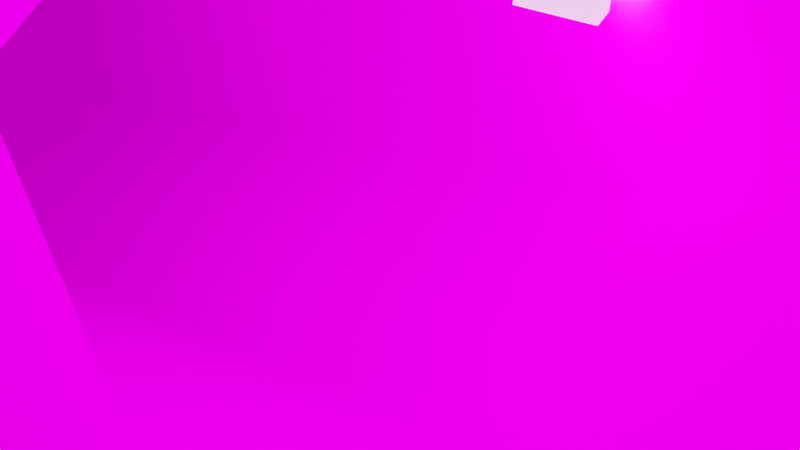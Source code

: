 # Source: asteroid_cave.blend  (saved by Blender 2.91.10; exported with 4.5.12 LTS)
import bpy
from mathutils import Matrix  # noqa: F401  (used for matrix-valued properties, if any)

bpy.ops.wm.read_factory_settings(use_empty=True)
scene = bpy.context.scene
scene.name = 'Scene'

# ---- collections
col_collection = bpy.data.collections.new('Collection'); scene.collection.children.link(col_collection)

# ---- images (referenced by path relative to the original .blend; pixels are not part of the script)
import os
ASSET_DIR = os.environ.get("B2B_ASSET_DIR", "")  # directory of the original .blend (textures are referenced by path, not embedded)
HERE = os.path.dirname(os.path.abspath(__file__))  # packed textures are extracted next to this script under _unpacked/

def load_image(name, relpath, width, height, colorspace="sRGB"):
    """Load a texture the original file referenced (path relative to the .blend, or extracted next to this script)."""
    p = next((c for c in (os.path.join(HERE, relpath), os.path.join(ASSET_DIR, relpath)) if relpath and os.path.exists(c)), "")
    if p:
        img = bpy.data.images.load(p, check_existing=True)
        img.name = name
    else:  # same state as the original file: an image datablock whose file is absent (Cycles renders it pink)
        img = bpy.data.images.new(name, width, height)
        img.source = "FILE"
        img.filepath = "//" + (relpath or name)
    img.colorspace_settings.name = colorspace
    return img
img_untitled_001 = load_image('Untitled.001', '', 128, 128, 'sRGB')
img_untitled = load_image('Untitled', 'rock.png', 1024, 1024, 'sRGB')
img_rock2_png = load_image('rock2.png', 'rock2.png', 1024, 1024, 'sRGB')
img_lights = load_image('lights', '', 128, 128, 'sRGB')

# ---- materials (node trees are filled in below, after node groups)
mat_material_001 = bpy.data.materials.new('Material.001')
mat_material_001.use_backface_culling = True
mat_material_001.use_transparent_shadow = False
mat_material_002 = bpy.data.materials.new('Material.002')
mat_material_002.use_backface_culling = True
mat_material_002.use_transparent_shadow = False
mat_material_003 = bpy.data.materials.new('Material.003')
mat_material_003.use_transparent_shadow = False

# ---- material node trees
mat_material_001.use_nodes = True; mat_material_001.node_tree.nodes.clear()
_N = mat_material_001.node_tree.nodes; _L = mat_material_001.node_tree.links
n0 = _N.new('ShaderNodeBsdfPrincipled'); n0.name = 'Principled BSDF'; n0.location = (10, 300)
n0.distribution = 'GGX'
n0.subsurface_method = 'BURLEY'
n0.inputs[3].default_value = 1.45
n0.inputs[13].default_value = 0.0
n0.inputs[27].default_value = (0.0, 0.0, 0.0, 1.0)
n0.inputs[28].default_value = 1.0
n1 = _N.new('ShaderNodeOutputMaterial'); n1.name = 'Material Output'; n1.location = (300, 300)
n2 = _N.new('ShaderNodeTexImage'); n2.name = 'Image Texture.001'; n2.location = (-568, 124)
n2.image = img_untitled_001
n2.interpolation = 'Closest'
n3 = _N.new('ShaderNodeTexImage'); n3.name = 'Image Texture'; n3.location = (-656, 435)
n3.image = img_untitled
n3.interpolation = 'Closest'
n4 = _N.new('ShaderNodeMix'); n4.name = 'Mix'; n4.location = (-221, 366)
n4.data_type = 'RGBA'
n4.blend_type = 'MULTIPLY'
n5 = _N.new('ShaderNodeTexImage'); n5.name = 'Image Texture.002'; n5.location = (-255, 69)
n5.image = img_untitled
n5.interpolation = 'Closest'
_L.new(n0.outputs[0], n1.inputs[0])
_L.new(n2.outputs[0], n4.inputs[7])
_L.new(n2.outputs[0], n4.inputs[0])
_L.new(n3.outputs[0], n4.inputs[6])
_L.new(n5.outputs[0], n0.inputs[0])
n1.is_active_output = True
mat_material_002.use_nodes = True; mat_material_002.node_tree.nodes.clear()
_N = mat_material_002.node_tree.nodes; _L = mat_material_002.node_tree.links
n0 = _N.new('ShaderNodeBsdfPrincipled'); n0.name = 'Principled BSDF'; n0.location = (10, 300)
n0.distribution = 'GGX'
n0.subsurface_method = 'BURLEY'
n0.inputs[3].default_value = 1.45
n0.inputs[13].default_value = 0.0
n0.inputs[27].default_value = (0.0, 0.0, 0.0, 1.0)
n0.inputs[28].default_value = 1.0
n1 = _N.new('ShaderNodeOutputMaterial'); n1.name = 'Material Output'; n1.location = (300, 300)
n2 = _N.new('ShaderNodeTexImage'); n2.name = 'Image Texture.001'; n2.location = (-568, 124)
n2.image = img_untitled_001
n2.interpolation = 'Closest'
n3 = _N.new('ShaderNodeTexImage'); n3.name = 'Image Texture'; n3.location = (-656, 435)
n3.image = img_untitled
n3.interpolation = 'Closest'
n4 = _N.new('ShaderNodeMix'); n4.name = 'Mix'; n4.location = (-221, 366)
n4.data_type = 'RGBA'
n4.blend_type = 'MULTIPLY'
n5 = _N.new('ShaderNodeTexImage'); n5.name = 'Image Texture.002'; n5.location = (-255, 69)
n5.image = img_rock2_png
n5.interpolation = 'Closest'
_L.new(n0.outputs[0], n1.inputs[0])
_L.new(n2.outputs[0], n4.inputs[7])
_L.new(n2.outputs[0], n4.inputs[0])
_L.new(n3.outputs[0], n4.inputs[6])
_L.new(n5.outputs[0], n0.inputs[0])
n1.is_active_output = True
mat_material_003.use_nodes = True; mat_material_003.node_tree.nodes.clear()
_N = mat_material_003.node_tree.nodes; _L = mat_material_003.node_tree.links
n0 = _N.new('ShaderNodeBsdfPrincipled'); n0.name = 'Principled BSDF'; n0.location = (10, 300)
n0.distribution = 'GGX'
n0.subsurface_method = 'BURLEY'
n0.inputs[3].default_value = 1.45
n0.inputs[13].default_value = 0.0
n0.inputs[28].default_value = 1.0
n1 = _N.new('ShaderNodeOutputMaterial'); n1.name = 'Material Output'; n1.location = (300, 300)
n2 = _N.new('ShaderNodeTexImage'); n2.name = 'Image Texture'; n2.location = (-280, 280)
n2.image = img_lights
_L.new(n0.outputs[0], n1.inputs[0])
_L.new(n2.outputs[0], n0.inputs[0])
n1.is_active_output = True

# ---- world
world_world = bpy.data.worlds.new('World'); scene.world = world_world
world_world.use_nodes = True; world_world.node_tree.nodes.clear()
_N = world_world.node_tree.nodes; _L = world_world.node_tree.links
n0 = _N.new('ShaderNodeOutputWorld'); n0.name = 'World Output'; n0.location = (300, 300)
n1 = _N.new('ShaderNodeBackground'); n1.name = 'Background'; n1.location = (10, 300)
n1.inputs[0].default_value = (0.05088, 0.05088, 0.05088, 1.0)
_L.new(n1.outputs[0], n0.inputs[0])
n0.is_active_output = True
world_world.color = (0.05088, 0.05088, 0.05088)
world_world.use_sun_shadow = False
world_world.sun_shadow_jitter_overblur = 0.0
world_world.light_settings.distance = 3.5

# ---- cameras
cam_camera = bpy.data.cameras.new('Camera')
cam_camera.clip_end = 100.0
cam_camera.ortho_scale = 7.314

# ---- lights
light_light = bpy.data.lights.new('Light', 'POINT')
light_light.transmission_factor = 0.0
light_light.use_shadow = False
light_light.energy = 1000.0
light_light.shadow_maximum_resolution = 0.006
light_light.use_absolute_resolution = True
light_light_008 = bpy.data.lights.new('Light.008', 'POINT')
light_light_008.transmission_factor = 0.0
light_light_008.use_shadow = False
light_light_008.energy = 1000.0
light_light_008.shadow_maximum_resolution = 0.006
light_light_008.use_absolute_resolution = True
light_light_009 = bpy.data.lights.new('Light.009', 'POINT')
light_light_009.transmission_factor = 0.0
light_light_009.use_shadow = False
light_light_009.energy = 1000.0
light_light_009.shadow_maximum_resolution = 0.006
light_light_009.use_absolute_resolution = True
light_light_011 = bpy.data.lights.new('Light.011', 'POINT')
light_light_011.transmission_factor = 0.0
light_light_011.use_shadow = False
light_light_011.energy = 1000.0
light_light_011.shadow_maximum_resolution = 0.006
light_light_011.use_absolute_resolution = True
light_light_012 = bpy.data.lights.new('Light.012', 'POINT')
light_light_012.transmission_factor = 0.0
light_light_012.use_shadow = False
light_light_012.energy = 1000.0
light_light_012.shadow_maximum_resolution = 0.006
light_light_012.use_absolute_resolution = True
light_light_013 = bpy.data.lights.new('Light.013', 'POINT')
light_light_013.transmission_factor = 0.0
light_light_013.use_shadow = False
light_light_013.energy = 1000.0
light_light_013.shadow_maximum_resolution = 0.006
light_light_013.use_absolute_resolution = True
light_light_014 = bpy.data.lights.new('Light.014', 'POINT')
light_light_014.transmission_factor = 0.0
light_light_014.use_shadow = False
light_light_014.energy = 1000.0
light_light_014.shadow_maximum_resolution = 0.006
light_light_014.use_absolute_resolution = True
light_light_015 = bpy.data.lights.new('Light.015', 'POINT')
light_light_015.transmission_factor = 0.0
light_light_015.use_shadow = False
light_light_015.energy = 1000.0
light_light_015.shadow_maximum_resolution = 0.006
light_light_015.use_absolute_resolution = True
light_light_016 = bpy.data.lights.new('Light.016', 'POINT')
light_light_016.transmission_factor = 0.0
light_light_016.use_shadow = False
light_light_016.energy = 1000.0
light_light_016.shadow_maximum_resolution = 0.006
light_light_016.use_absolute_resolution = True

# ---- meshes
me_circle = bpy.data.meshes.new('Circle')
me_circle.from_pydata([(-0.866, 1.0, 0.0), (-1.732, 0.4423, 0.0), (-1.732, -0.4423, 0.0), (-0.866, -1.0, 0.0), (0.0, -0.5, 0.0), (0.0, 0.5, 0.0), (-0.866, 0.9355, 2.124), (-1.732, 0.4579, 2.272), (-1.732, -0.4971, 2.568), (-0.866, -0.9747, 2.717), (-1.192e-07, -0.4971, 2.568), (-1.192e-07, 0.4579, 2.272), (-0.866, 1.393, 3.266), (-1.732, 0.9708, 3.534), (-1.732, 0.1266, 4.07), (-0.866, -0.2955, 4.338), (-1.788e-07, 0.1266, 4.07), (-1.788e-07, 0.9708, 3.534), (-0.866, 2.234, 3.837), (-1.732, 1.876, 4.187), (-1.732, 1.161, 4.886), (-0.866, 0.804, 5.236), (-2.384e-07, 1.161, 4.886), (-2.384e-07, 1.876, 4.187), (-0.866, 4.152, 5.643), (-1.732, 3.795, 5.993), (-1.732, 3.08, 6.692), (-0.866, 2.723, 7.042), (-3.174e-07, 3.08, 6.692), (-3.174e-07, 3.795, 5.993), (-1.422, 5.629, 7.12), (-2.288, 5.272, 7.47), (-2.288, 4.557, 8.169), (-1.422, 4.2, 8.519), (-0.5559, 4.557, 8.169), (-0.5559, 5.272, 7.47), (-2.339, 7.186, 8.676), (-3.205, 6.828, 9.026), (-3.205, 6.113, 9.725), (-2.339, 5.756, 10.08), (-1.473, 6.113, 9.725), (-1.473, 6.828, 9.026), (-2.59, 8.323, 9.814), (-3.456, 7.966, 10.16), (-3.456, 7.251, 10.86), (-2.59, 6.893, 11.21), (-1.724, 7.251, 10.86), (-1.724, 7.966, 10.16), (-3.083, 10.91, 11.82), (-3.949, 9.987, 12.17), (-3.949, 8.134, 12.87), (-3.083, 7.208, 13.22), (-2.217, 8.134, 12.87), (-2.217, 9.987, 12.17), (-3.083, 15.82, 13.44), (-4.677, 13.09, 14.47), (-4.677, 7.627, 16.53), (-3.083, 4.895, 17.56), (-1.488, 7.627, 16.53), (-1.488, 13.09, 14.47), (-3.083, 18.53, 19.07), (-4.626, 15.89, 20.07), (-4.626, 10.6, 22.06), (-3.083, 7.959, 23.06), (-1.54, 10.6, 22.06), (-1.54, 15.89, 20.07), (-1.54, 16.58, 21.11), (-1.54, 12.68, 25.2), (-3.083, 10.73, 27.24), (-4.626, 12.68, 25.2), (-4.626, 16.58, 21.11), (-3.083, 18.53, 19.07), (-1.54, 18.71, 21.89), (-1.54, 19.06, 27.53), (-3.083, 19.23, 30.35), (-4.626, 19.06, 27.53), (-4.626, 18.71, 21.89), (-3.083, 18.53, 19.07), (-1.54, 32.5, 21.34), (-1.54, 32.85, 26.98), (-3.083, 33.02, 29.8), (-4.626, 32.85, 26.98), (-4.626, 32.5, 21.34), (-3.083, 32.32, 18.52), (-4.626, 20.57, 23.65), (-4.626, 21.17, 24.01), (-4.626, 21.23, 24.78), (-4.626, 20.67, 25.14), (-4.626, 20.18, 25.18), (-4.626, 19.86, 24.52), (-4.626, 20.01, 23.82), (-4.93, 20.57, 23.65), (-4.93, 21.17, 24.01), (-4.93, 21.23, 24.78), (-4.93, 20.67, 25.14), (-4.93, 20.18, 25.18), (-4.93, 19.86, 24.52), (-4.93, 20.01, 23.82)], [], [(5, 4, 10, 11), (3, 2, 8, 9), (1, 0, 6, 7), (0, 5, 11, 6), (4, 3, 9, 10), (2, 1, 7, 8), (6, 11, 17, 12), (10, 9, 15, 16), (8, 7, 13, 14), (11, 10, 16, 17), (9, 8, 14, 15), (7, 6, 12, 13), (17, 16, 22, 23), (15, 14, 20, 21), (13, 12, 18, 19), (12, 17, 23, 18), (16, 15, 21, 22), (14, 13, 19, 20), (18, 23, 29, 24), (22, 21, 27, 28), (20, 19, 25, 26), (23, 22, 28, 29), (21, 20, 26, 27), (19, 18, 24, 25), (1, 2, 3, 0), (4, 5, 0, 3), (29, 28, 34, 35), (27, 26, 32, 33), (25, 24, 30, 31), (24, 29, 35, 30), (28, 27, 33, 34), (26, 25, 31, 32), (35, 34, 40, 41), (33, 32, 38, 39), (31, 30, 36, 37), (30, 35, 41, 36), (34, 33, 39, 40), (32, 31, 37, 38), (36, 41, 47, 42), (40, 39, 45, 46), (38, 37, 43, 44), (41, 40, 46, 47), (39, 38, 44, 45), (37, 36, 42, 43), (45, 44, 50, 51), (43, 42, 48, 49), (42, 47, 53, 48), (46, 45, 51, 52), (44, 43, 49, 50), (47, 46, 52, 53), (50, 49, 55, 56), (53, 52, 58, 59), (51, 50, 56, 57), (49, 48, 54, 55), (48, 53, 59, 54), (52, 51, 57, 58), (55, 54, 60, 61), (54, 59, 65, 60), (58, 57, 63, 64), (56, 55, 61, 62), (59, 58, 64, 65), (57, 56, 62, 63), (65, 64, 67, 66), (63, 62, 69, 68), (61, 60, 71, 70), (60, 65, 66, 71), (64, 63, 68, 67), (62, 61, 70, 69), (66, 67, 73, 72), (69, 70, 76, 75), (67, 68, 74, 73), (70, 71, 77, 76), (68, 69, 75, 74), (71, 66, 72, 77), (76, 77, 83, 82), (74, 75, 81, 80), (77, 72, 78, 83), (72, 73, 79, 78), (75, 76, 89, 88, 87, 86, 82, 81), (73, 74, 80, 79), (82, 86, 85, 84, 90, 89, 76), (89, 90, 97, 96), (87, 88, 95, 94), (85, 86, 93, 92), (90, 84, 91, 97), (88, 89, 96, 95), (86, 87, 94, 93), (84, 85, 92, 91)])
me_circle.polygons.foreach_set('use_smooth', [1, 1, 1, 1, 1, 1, 1, 1, 1, 1, 1, 1, 1, 1, 1, 1, 1, 1, 1, 1, 1, 1, 1, 1, 1, 1, 1, 1, 1, 1, 1, 1, 1, 1, 1, 1, 1, 1, 1, 1, 1, 1, 1, 1, 1, 1, 1, 1, 1, 1, 1, 1, 1, 1, 1, 1, 1, 1, 1, 1, 1, 1, 1, 1, 1, 1, 1, 1, 1, 1, 1, 1, 1, 1, 1, 1, 1, 1, 1, 1, 1, 0, 0, 0, 0, 0, 0, 0])
me_circle.polygons.foreach_set('material_index', [0, 0, 0, 0, 0, 0, 0, 0, 0, 0, 0, 0, 0, 0, 0, 0, 0, 0, 0, 0, 0, 0, 0, 0, 0, 0, 0, 0, 0, 0, 0, 0, 0, 0, 0, 0, 0, 0, 0, 0, 0, 0, 0, 0, 0, 0, 0, 0, 0, 0, 1, 1, 1, 1, 1, 1, 1, 1, 1, 1, 1, 1, 1, 1, 1, 1, 1, 1, 1, 1, 1, 1, 1, 1, 1, 1, 1, 1, 1, 1, 1, 1, 1, 1, 1, 1, 1, 1])
_uv = me_circle.uv_layers.new(name='UVMap')
_uv.uv.foreach_set('vector', [0.6649, -0.4368, 0.7395, -0.4941, 0.8867, -0.3024, 0.7984, -0.2697, 0.541, 1.5, 0.4504, 1.491, 0.4761, 1.269, 0.5596, 1.269, 0.3634, 1.482, 0.2767, 1.478, 0.2831, 1.271, 0.3856, 1.271, 0.2767, 1.478, 0.1902, 1.477, 0.1851, 1.273, 0.2831, 1.271, 0.63, 1.506, 0.541, 1.5, 0.5596, 1.269, 0.6446, 1.277, 0.4504, 1.491, 0.3634, 1.482, 0.3856, 1.271, 0.4761, 1.269, 0.2831, 1.271, 0.1851, 1.273, 0.1732, 1.147, 0.2774, 1.136, 0.6446, 1.277, 0.5596, 1.269, 0.5623, 1.132, 0.6511, 1.128, 0.4761, 1.269, 0.3856, 1.271, 0.3848, 1.131, 0.4801, 1.132, 0.7984, -0.2697, 0.8867, -0.3024, 0.9262, -0.1546, 0.8325, -0.1462, 0.5596, 1.269, 0.4761, 1.269, 0.4801, 1.132, 0.5623, 1.132, 0.3856, 1.271, 0.2831, 1.271, 0.2774, 1.136, 0.3848, 1.131, 0.8325, -0.1462, 0.9262, -0.1546, 0.8959, -0.03435, 0.8025, -0.04551, 0.5623, 1.132, 0.4801, 1.132, 0.4577, 1.015, 0.555, 1.008, 0.3848, 1.131, 0.2774, 1.136, 0.2662, 1.028, 0.3615, 1.021, 0.2774, 1.136, 0.1732, 1.147, 0.1726, 1.043, 0.2662, 1.028, 0.6511, 1.128, 0.5623, 1.132, 0.555, 1.008, 0.6507, 1.002, 0.4801, 1.132, 0.3848, 1.131, 0.3615, 1.021, 0.4577, 1.015, 0.2662, 1.028, 0.1726, 1.043, 0.1339, 0.7968, 0.229, 0.7751, 0.6507, 1.002, 0.555, 1.008, 0.5414, 0.7481, 0.6403, 0.7485, 0.4577, 1.015, 0.3615, 1.021, 0.3313, 0.7545, 0.4375, 0.7455, 0.8025, -0.04551, 0.8959, -0.03435, 0.8564, 0.2104, 0.7629, 0.1993, 0.555, 1.008, 0.4577, 1.015, 0.4375, 0.7455, 0.5414, 0.7481, 0.3615, 1.021, 0.2662, 1.028, 0.229, 0.7751, 0.3313, 0.7545, 1.008, -0.4941, 1.089, -0.4471, 1.089, -0.353, 0.9262, -0.4471, 1.008, -0.3059, 0.9262, -0.353, 0.9262, -0.4471, 1.089, -0.353, 0.7629, 0.1993, 0.8564, 0.2104, 0.8301, 0.4121, 0.7367, 0.4009, 0.5414, 0.7481, 0.4375, 0.7455, 0.414, 0.5181, 0.5122, 0.5337, 0.3313, 0.7545, 0.229, 0.7751, 0.2179, 0.5601, 0.3122, 0.5274, 0.229, 0.7751, 0.1339, 0.7968, 0.1257, 0.591, 0.2179, 0.5601, 0.6403, 0.7485, 0.5414, 0.7481, 0.5122, 0.5337, 0.608, 0.5456, 0.4375, 0.7455, 0.3313, 0.7545, 0.3122, 0.5274, 0.414, 0.5181, 0.7367, 0.4009, 0.8301, 0.4121, 0.8012, 0.6346, 0.7078, 0.6234, 0.5122, 0.5337, 0.414, 0.5181, 0.3859, 0.29, 0.4758, 0.3054, 0.3122, 0.5274, 0.2179, 0.5601, 0.2107, 0.33, 0.2961, 0.2979, 0.2179, 0.5601, 0.1257, 0.591, 0.122, 0.3639, 0.2107, 0.33, 0.608, 0.5456, 0.5122, 0.5337, 0.4758, 0.3054, 0.5704, 0.3236, 0.414, 0.5181, 0.3122, 0.5274, 0.2961, 0.2979, 0.3859, 0.29, 0.2107, 0.33, 0.122, 0.3639, 0.08762, 0.2122, 0.1783, 0.1775, 0.5704, 0.3236, 0.4758, 0.3054, 0.4841, 0.1331, 0.5831, 0.1672, 0.3859, 0.29, 0.2961, 0.2979, 0.2724, 0.149, 0.3723, 0.1284, 0.7078, 0.6234, 0.8012, 0.6346, 0.7814, 0.7865, 0.688, 0.7754, 0.4758, 0.3054, 0.3859, 0.29, 0.3723, 0.1284, 0.4841, 0.1331, 0.2961, 0.2979, 0.2107, 0.33, 0.1783, 0.1775, 0.2724, 0.149, 0.4841, 0.1331, 0.3723, 0.1284, 0.3826, -0.08906, 0.4909, -0.07288, 0.2724, 0.149, 0.1783, 0.1775, 0.1223, -0.1125, 0.2249, -0.1091, 0.1783, 0.1775, 0.08762, 0.2122, 0.02366, -0.06219, 0.1223, -0.1125, 0.5831, 0.1672, 0.4841, 0.1331, 0.4909, -0.07288, 0.6049, -0.05226, 0.3723, 0.1284, 0.2724, 0.149, 0.2249, -0.1091, 0.3826, -0.08906, 0.688, 0.7754, 0.7814, 0.7865, 0.8299, 0.9922, 0.6511, 1.045, 0.4944, 0.1019, 0.5806, 0.1346, 0.5532, 0.306, 0.3853, 0.2143, 0.9607, 0.6576, 0.8905, 0.6783, 0.7931, 0.5788, 1.0, 0.5178, 0.4397, 0.06802, 0.4944, 0.1019, 0.3853, 0.2143, 0.3075, 0.1783, 0.5806, 0.1346, 0.6387, 0.1637, 0.6381, 0.3631, 0.5532, 0.306, 0.6387, 0.1637, 0.6918, 0.1285, 0.7376, 0.3041, 0.6381, 0.3631, 0.431, 0.0, 0.4397, 0.06802, 0.3075, 0.1783, 0.2468, 0.06846, 0.5532, 0.306, 0.6381, 0.3631, 0.5913, 0.5916, 0.4634, 0.5124, 0.6381, 0.3631, 0.7376, 0.3041, 0.7486, 0.5805, 0.5913, 0.5916, 0.2468, 0.06846, 0.3075, 0.1783, 0.2088, 0.3242, 0.08473, 0.2875, 0.3853, 0.2143, 0.5532, 0.306, 0.4634, 0.5124, 0.2981, 0.3875, 1.0, 0.5178, 0.7931, 0.5788, 0.7574, 0.3495, 0.9576, 0.2904, 0.3075, 0.1783, 0.3853, 0.2143, 0.2981, 0.3875, 0.2088, 0.3242, 0.9576, 0.2904, 0.7574, 0.3495, 0.7486, 0.2107, 0.9547, 0.2442, 0.2088, 0.3242, 0.2981, 0.3875, 0.2436, 0.4978, 0.1561, 0.4628, 0.4634, 0.5124, 0.5913, 0.5916, 0.5911, 0.5944, 0.4413, 0.5572, 0.5913, 0.5916, 0.7486, 0.5805, 0.7451, 0.6303, 0.5911, 0.5944, 0.08473, 0.2875, 0.2088, 0.3242, 0.1561, 0.4628, 0.05009, 0.4431, 0.2981, 0.3875, 0.4634, 0.5124, 0.4413, 0.5572, 0.2436, 0.4978, 0.9547, 0.2442, 0.7486, 0.2107, 0.8846, 0.0, 1.0, 0.1739, 0.2436, 0.4978, 0.4413, 0.5572, 0.4417, 0.6464, 0.2254, 0.7357, 0.05009, 0.4431, 0.1561, 0.4628, 0.1055, 0.7646, 0.0, 0.6996, 0.4413, 0.5572, 0.5911, 0.5944, 0.5913, 0.5972, 0.4417, 0.6464, 0.1561, 0.4628, 0.2436, 0.4978, 0.2254, 0.7357, 0.1055, 0.7646, 0.5911, 0.5944, 0.7451, 0.6303, 0.6854, 0.7234, 0.5913, 0.5972, 0.4417, 0.6464, 0.5913, 0.5972, 0.5913, 0.5972, 0.4417, 0.6464, 0.1055, 0.7646, 0.2254, 0.7357, 0.2254, 0.7357, 0.1055, 0.7646, 0.5913, 0.5972, 0.6854, 0.7234, 0.6854, 0.7234, 0.5913, 0.5972, 1.0, 0.1739, 0.8846, 0.0, 0.8846, 0.0, 1.0, 0.1739, 0.2254, 0.7357, 0.4417, 0.6464, 0.3394, 0.6886, 0.3137, 0.6992, 0.3145, 0.6989, 0.3275, 0.6935, 0.4417, 0.6464, 0.2254, 0.7357, 0.0, 0.6996, 0.1055, 0.7646, 0.1055, 0.7646, 0.0, 0.6996, 0.4417, 0.6464, 0.3275, 0.6935, 0.357, 0.6813, 0.3717, 0.6753, 0.3659, 0.6777, 0.3394, 0.6886, 0.4417, 0.6464, 0.3394, 0.6886, 0.3659, 0.6777, 0.3659, 0.6777, 0.3394, 0.6886, 0.3145, 0.6989, 0.3137, 0.6992, 0.3137, 0.6992, 0.3145, 0.6989, 0.357, 0.6813, 0.3275, 0.6935, 0.3275, 0.6935, 0.357, 0.6813, 0.3659, 0.6777, 0.3717, 0.6753, 0.3717, 0.6753, 0.3659, 0.6777, 0.3137, 0.6992, 0.3394, 0.6886, 0.3394, 0.6886, 0.3137, 0.6992, 0.3275, 0.6935, 0.3145, 0.6989, 0.3145, 0.6989, 0.3275, 0.6935, 0.3717, 0.6753, 0.357, 0.6813, 0.357, 0.6813, 0.3717, 0.6753])
me_circle.materials.append(mat_material_001)
me_circle.materials.append(mat_material_002)
me_circle.use_remesh_fix_poles = True
me_circle.use_remesh_preserve_attributes = False
me_circle.use_mirror_vertex_groups = False
me_circle.update()
me_cylinder = bpy.data.meshes.new('Cylinder')
me_cylinder.from_pydata([(0.0, 1.0, -1.0), (0.0, 1.0, 1.0), (0.866, -0.5, -1.0), (0.866, -0.5, 1.0), (-0.866, -0.5, -1.0), (-0.866, -0.5, 1.0)], [], [(0, 1, 3, 2), (2, 3, 5, 4), (3, 1, 5), (4, 5, 1, 0), (0, 2, 4)])
_uv = me_cylinder.uv_layers.new(name='UVMap')
_uv.uv.foreach_set('vector', [1.0, 0.5, 1.0, 1.0, 0.6667, 1.0, 0.6667, 0.5, 0.6667, 0.5, 0.6667, 1.0, 0.3333, 1.0, 0.3333, 0.5, 0.4578, 0.13, 0.25, 0.49, 0.04215, 0.13, 0.3333, 0.5, 0.3333, 1.0, -5.96e-08, 1.0, -5.96e-08, 0.5, 0.75, 0.49, 0.9578, 0.13, 0.5422, 0.13])
me_cylinder.materials.append(mat_material_003)
me_cylinder.use_remesh_fix_poles = True
me_cylinder.use_remesh_preserve_attributes = False
me_cylinder.use_mirror_vertex_groups = False
me_cylinder.update()
me_cylinder_009 = bpy.data.meshes.new('Cylinder.009')
me_cylinder_009.from_pydata([(0.0, 1.0, -1.0), (0.0, 1.0, 1.0), (0.866, -0.5, -1.0), (0.866, -0.5, 1.0), (-0.866, -0.5, -1.0), (-0.866, -0.5, 1.0)], [], [(0, 1, 3, 2), (2, 3, 5, 4), (3, 1, 5), (4, 5, 1, 0), (0, 2, 4)])
_uv = me_cylinder_009.uv_layers.new(name='UVMap')
_uv.uv.foreach_set('vector', [1.0, 0.5, 1.0, 1.0, 0.6667, 1.0, 0.6667, 0.5, 0.6667, 0.5, 0.6667, 1.0, 0.3333, 1.0, 0.3333, 0.5, 0.4578, 0.13, 0.25, 0.49, 0.04215, 0.13, 0.3333, 0.5, 0.3333, 1.0, -5.96e-08, 1.0, -5.96e-08, 0.5, 0.75, 0.49, 0.9578, 0.13, 0.5422, 0.13])
me_cylinder_009.materials.append(mat_material_003)
me_cylinder_009.use_remesh_fix_poles = True
me_cylinder_009.use_remesh_preserve_attributes = False
me_cylinder_009.use_mirror_vertex_groups = False
me_cylinder_009.update()
me_cylinder_010 = bpy.data.meshes.new('Cylinder.010')
me_cylinder_010.from_pydata([(0.0, 1.0, -1.0), (0.0, 1.0, 1.0), (0.866, -0.5, -1.0), (0.866, -0.5, 1.0), (-0.866, -0.5, -1.0), (-0.866, -0.5, 1.0)], [], [(0, 1, 3, 2), (2, 3, 5, 4), (3, 1, 5), (4, 5, 1, 0), (0, 2, 4)])
_uv = me_cylinder_010.uv_layers.new(name='UVMap')
_uv.uv.foreach_set('vector', [1.0, 0.5, 1.0, 1.0, 0.6667, 1.0, 0.6667, 0.5, 0.6667, 0.5, 0.6667, 1.0, 0.3333, 1.0, 0.3333, 0.5, 0.4578, 0.13, 0.25, 0.49, 0.04215, 0.13, 0.3333, 0.5, 0.3333, 1.0, -5.96e-08, 1.0, -5.96e-08, 0.5, 0.75, 0.49, 0.9578, 0.13, 0.5422, 0.13])
me_cylinder_010.materials.append(mat_material_003)
me_cylinder_010.use_remesh_fix_poles = True
me_cylinder_010.use_remesh_preserve_attributes = False
me_cylinder_010.use_mirror_vertex_groups = False
me_cylinder_010.update()
me_cylinder_011 = bpy.data.meshes.new('Cylinder.011')
me_cylinder_011.from_pydata([(0.0, 1.0, -1.0), (0.0, 1.0, 1.0), (0.866, -0.5, -1.0), (0.866, -0.5, 1.0), (-0.866, -0.5, -1.0), (-0.866, -0.5, 1.0)], [], [(0, 1, 3, 2), (2, 3, 5, 4), (3, 1, 5), (4, 5, 1, 0), (0, 2, 4)])
_uv = me_cylinder_011.uv_layers.new(name='UVMap')
_uv.uv.foreach_set('vector', [1.0, 0.5, 1.0, 1.0, 0.6667, 1.0, 0.6667, 0.5, 0.6667, 0.5, 0.6667, 1.0, 0.3333, 1.0, 0.3333, 0.5, 0.4578, 0.13, 0.25, 0.49, 0.04215, 0.13, 0.3333, 0.5, 0.3333, 1.0, -5.96e-08, 1.0, -5.96e-08, 0.5, 0.75, 0.49, 0.9578, 0.13, 0.5422, 0.13])
me_cylinder_011.materials.append(mat_material_003)
me_cylinder_011.use_remesh_fix_poles = True
me_cylinder_011.use_remesh_preserve_attributes = False
me_cylinder_011.use_mirror_vertex_groups = False
me_cylinder_011.update()
me_cylinder_012 = bpy.data.meshes.new('Cylinder.012')
me_cylinder_012.from_pydata([(0.0, 1.0, -1.0), (0.0, 1.0, 1.0), (0.866, -0.5, -1.0), (0.866, -0.5, 1.0), (-0.866, -0.5, -1.0), (-0.866, -0.5, 1.0)], [], [(0, 1, 3, 2), (2, 3, 5, 4), (3, 1, 5), (4, 5, 1, 0), (0, 2, 4)])
_uv = me_cylinder_012.uv_layers.new(name='UVMap')
_uv.uv.foreach_set('vector', [1.0, 0.5, 1.0, 1.0, 0.6667, 1.0, 0.6667, 0.5, 0.6667, 0.5, 0.6667, 1.0, 0.3333, 1.0, 0.3333, 0.5, 0.4578, 0.13, 0.25, 0.49, 0.04215, 0.13, 0.3333, 0.5, 0.3333, 1.0, -5.96e-08, 1.0, -5.96e-08, 0.5, 0.75, 0.49, 0.9578, 0.13, 0.5422, 0.13])
me_cylinder_012.materials.append(mat_material_003)
me_cylinder_012.use_remesh_fix_poles = True
me_cylinder_012.use_remesh_preserve_attributes = False
me_cylinder_012.use_mirror_vertex_groups = False
me_cylinder_012.update()
me_cylinder_013 = bpy.data.meshes.new('Cylinder.013')
me_cylinder_013.from_pydata([(0.0, 1.0, -1.0), (0.0, 1.0, 1.0), (0.866, -0.5, -1.0), (0.866, -0.5, 1.0), (-0.866, -0.5, -1.0), (-0.866, -0.5, 1.0)], [], [(0, 1, 3, 2), (2, 3, 5, 4), (3, 1, 5), (4, 5, 1, 0), (0, 2, 4)])
_uv = me_cylinder_013.uv_layers.new(name='UVMap')
_uv.uv.foreach_set('vector', [1.0, 0.5, 1.0, 1.0, 0.6667, 1.0, 0.6667, 0.5, 0.6667, 0.5, 0.6667, 1.0, 0.3333, 1.0, 0.3333, 0.5, 0.4578, 0.13, 0.25, 0.49, 0.04215, 0.13, 0.3333, 0.5, 0.3333, 1.0, -5.96e-08, 1.0, -5.96e-08, 0.5, 0.75, 0.49, 0.9578, 0.13, 0.5422, 0.13])
me_cylinder_013.materials.append(mat_material_003)
me_cylinder_013.use_remesh_fix_poles = True
me_cylinder_013.use_remesh_preserve_attributes = False
me_cylinder_013.use_mirror_vertex_groups = False
me_cylinder_013.update()
me_cylinder_014 = bpy.data.meshes.new('Cylinder.014')
me_cylinder_014.from_pydata([(0.0, 1.0, -1.0), (0.0, 1.0, 1.0), (0.866, -0.5, -1.0), (0.866, -0.5, 1.0), (-0.866, -0.5, -1.0), (-0.866, -0.5, 1.0)], [], [(0, 1, 3, 2), (2, 3, 5, 4), (3, 1, 5), (4, 5, 1, 0), (0, 2, 4)])
_uv = me_cylinder_014.uv_layers.new(name='UVMap')
_uv.uv.foreach_set('vector', [1.0, 0.5, 1.0, 1.0, 0.6667, 1.0, 0.6667, 0.5, 0.6667, 0.5, 0.6667, 1.0, 0.3333, 1.0, 0.3333, 0.5, 0.4578, 0.13, 0.25, 0.49, 0.04215, 0.13, 0.3333, 0.5, 0.3333, 1.0, -5.96e-08, 1.0, -5.96e-08, 0.5, 0.75, 0.49, 0.9578, 0.13, 0.5422, 0.13])
me_cylinder_014.materials.append(mat_material_003)
me_cylinder_014.use_remesh_fix_poles = True
me_cylinder_014.use_remesh_preserve_attributes = False
me_cylinder_014.use_mirror_vertex_groups = False
me_cylinder_014.update()
me_cylinder_015 = bpy.data.meshes.new('Cylinder.015')
me_cylinder_015.from_pydata([(0.0, 1.0, -1.0), (0.0, 1.0, 1.0), (0.866, -0.5, -1.0), (0.866, -0.5, 1.0), (-0.866, -0.5, -1.0), (-0.866, -0.5, 1.0)], [], [(0, 1, 3, 2), (2, 3, 5, 4), (3, 1, 5), (4, 5, 1, 0), (0, 2, 4)])
_uv = me_cylinder_015.uv_layers.new(name='UVMap')
_uv.uv.foreach_set('vector', [1.0, 0.5, 1.0, 1.0, 0.6667, 1.0, 0.6667, 0.5, 0.6667, 0.5, 0.6667, 1.0, 0.3333, 1.0, 0.3333, 0.5, 0.4578, 0.13, 0.25, 0.49, 0.04215, 0.13, 0.3333, 0.5, 0.3333, 1.0, -5.96e-08, 1.0, -5.96e-08, 0.5, 0.75, 0.49, 0.9578, 0.13, 0.5422, 0.13])
me_cylinder_015.materials.append(mat_material_003)
me_cylinder_015.use_remesh_fix_poles = True
me_cylinder_015.use_remesh_preserve_attributes = False
me_cylinder_015.use_mirror_vertex_groups = False
me_cylinder_015.update()
me_cylinder_016 = bpy.data.meshes.new('Cylinder.016')
me_cylinder_016.from_pydata([(0.0, 1.0, -1.0), (0.0, 1.0, 1.0), (0.866, -0.5, -1.0), (0.866, -0.5, 1.0), (-0.866, -0.5, -1.0), (-0.866, -0.5, 1.0)], [], [(0, 1, 3, 2), (2, 3, 5, 4), (3, 1, 5), (4, 5, 1, 0), (0, 2, 4)])
_uv = me_cylinder_016.uv_layers.new(name='UVMap')
_uv.uv.foreach_set('vector', [1.0, 0.5, 1.0, 1.0, 0.6667, 1.0, 0.6667, 0.5, 0.6667, 0.5, 0.6667, 1.0, 0.3333, 1.0, 0.3333, 0.5, 0.4578, 0.13, 0.25, 0.49, 0.04215, 0.13, 0.3333, 0.5, 0.3333, 1.0, -5.96e-08, 1.0, -5.96e-08, 0.5, 0.75, 0.49, 0.9578, 0.13, 0.5422, 0.13])
me_cylinder_016.materials.append(mat_material_003)
me_cylinder_016.use_remesh_fix_poles = True
me_cylinder_016.use_remesh_preserve_attributes = False
me_cylinder_016.use_mirror_vertex_groups = False
me_cylinder_016.update()

# ---- objects
ob_light = bpy.data.objects.new('Light', light_light)
ob_camera = bpy.data.objects.new('Camera', cam_camera)
ob_circle = bpy.data.objects.new('Circle', me_circle)
ob_cylinder = bpy.data.objects.new('Cylinder', me_cylinder)
ob_light_002 = bpy.data.objects.new('Light.002', light_light_008)
ob_cylinder_002 = bpy.data.objects.new('Cylinder.002', me_cylinder_009)
ob_light_001 = bpy.data.objects.new('Light.001', light_light_009)
ob_cylinder_003 = bpy.data.objects.new('Cylinder.003', me_cylinder_010)
ob_light_004 = bpy.data.objects.new('Light.004', light_light_011)
ob_cylinder_005 = bpy.data.objects.new('Cylinder.005', me_cylinder_011)
ob_light_003 = bpy.data.objects.new('Light.003', light_light_012)
ob_cylinder_004 = bpy.data.objects.new('Cylinder.004', me_cylinder_012)
ob_light_005 = bpy.data.objects.new('Light.005', light_light_013)
ob_cylinder_006 = bpy.data.objects.new('Cylinder.006', me_cylinder_013)
ob_light_007 = bpy.data.objects.new('Light.007', light_light_014)
ob_cylinder_007 = bpy.data.objects.new('Cylinder.007', me_cylinder_014)
ob_light_006 = bpy.data.objects.new('Light.006', light_light_015)
ob_cylinder_001 = bpy.data.objects.new('Cylinder.001', me_cylinder_015)
ob_light_008 = bpy.data.objects.new('Light.008', light_light_016)
ob_cylinder_008 = bpy.data.objects.new('Cylinder.008', me_cylinder_016)

# ---- transforms, parenting, visibility, modifiers, constraints
ob_light.parent = ob_cylinder
ob_light.matrix_parent_inverse = Matrix(((2.0, -0.0, -0.0, -18.6), (-0.0, 2.0, 0.0, 0.9626), (-0.0, -0.0, 2.0, -8.863), (-0.0, 0.0, -0.0, 1.0)))
ob_light.location = (9.3, -0.4813, 4.431)
ob_light.rotation_euler = (0.6503, 0.05522, 1.866)
ob_light.scale = (1.5, 1.5, 1.5)
ob_light.lock_rotations_4d = False
ob_light.empty_display_type = 'ARROWS'
ob_light.color = (0.0, 0.0, 0.0, 0.0)
ob_light.lineart.crease_threshold = 0.0
ob_camera.location = (0.0, 0.0, 2.598)
ob_camera.rotation_euler = (1.503, -0.17, -1.492)
ob_camera.scale = (1.5, 1.5, 1.5)
ob_camera.lock_rotations_4d = False
ob_camera.empty_display_type = 'ARROWS'
ob_camera.color = (0.0, 0.0, 0.0, 0.0)
ob_camera.display_type = 'WIRE'
ob_camera.lineart.crease_threshold = 0.0
ob_circle.location = (-1.047, 0.0, 0.0)
ob_circle.rotation_euler = (0.0, 1.571, 0.0)
ob_circle.scale = (3.0, 3.0, 3.0)
ob_circle.lineart.crease_threshold = 0.0
ob_cylinder.location = (9.3, -0.4813, 4.431)
ob_cylinder.scale = (0.5, 0.5, 0.5)
ob_cylinder.lineart.crease_threshold = 0.0
ob_light_002.parent = ob_cylinder_002
ob_light_002.matrix_parent_inverse = Matrix(((2.0, -0.0, -0.0, -18.6), (-0.0, 2.0, 0.0, 0.9626), (-0.0, -0.0, 2.0, -8.863), (-0.0, 0.0, -0.0, 1.0)))
ob_light_002.location = (9.3, -0.4813, 4.431)
ob_light_002.rotation_euler = (0.6503, 0.05522, 1.866)
ob_light_002.scale = (1.5, 1.5, 1.5)
ob_light_002.lock_rotations_4d = False
ob_light_002.empty_display_type = 'ARROWS'
ob_light_002.color = (0.0, 0.0, 0.0, 0.0)
ob_light_002.lineart.crease_threshold = 0.0
ob_cylinder_002.location = (26.44, 20.39, 7.801)
ob_cylinder_002.scale = (0.5, 0.5, 0.5)
ob_cylinder_002.lineart.crease_threshold = 0.0
ob_light_001.parent = ob_cylinder_003
ob_light_001.matrix_parent_inverse = Matrix(((2.0, -0.0, -0.0, -18.6), (-0.0, 2.0, 0.0, 0.9626), (-0.0, -0.0, 2.0, -8.863), (-0.0, 0.0, -0.0, 1.0)))
ob_light_001.location = (9.3, -0.4813, 4.431)
ob_light_001.rotation_euler = (0.6503, 0.05522, 1.866)
ob_light_001.scale = (1.5, 1.5, 1.5)
ob_light_001.lock_rotations_4d = False
ob_light_001.empty_display_type = 'ARROWS'
ob_light_001.color = (0.0, 0.0, 0.0, 0.0)
ob_light_001.lineart.crease_threshold = 0.0
ob_cylinder_003.location = (38.31, 24.36, 10.77)
ob_cylinder_003.scale = (0.5, 0.5, 0.5)
ob_cylinder_003.lineart.crease_threshold = 0.0
ob_light_004.parent = ob_cylinder_005
ob_light_004.matrix_parent_inverse = Matrix(((2.0, -0.0, -0.0, -18.6), (-0.0, 2.0, 0.0, 0.9626), (-0.0, -0.0, 2.0, -8.863), (-0.0, 0.0, -0.0, 1.0)))
ob_light_004.location = (9.3, -0.4813, 4.431)
ob_light_004.rotation_euler = (0.6503, 0.05522, 1.866)
ob_light_004.scale = (1.5, 1.5, 1.5)
ob_light_004.lock_rotations_4d = False
ob_light_004.empty_display_type = 'ARROWS'
ob_light_004.color = (0.0, 0.0, 0.0, 0.0)
ob_light_004.lineart.crease_threshold = 0.0
ob_cylinder_005.location = (46.09, 42.33, 12.17)
ob_cylinder_005.scale = (0.5, 0.5, 0.5)
ob_cylinder_005.lineart.crease_threshold = 0.0
ob_light_003.parent = ob_cylinder_004
ob_light_003.matrix_parent_inverse = Matrix(((2.0, -0.0, -0.0, -18.6), (-0.0, 2.0, 0.0, 0.9626), (-0.0, -0.0, 2.0, -8.863), (-0.0, 0.0, -0.0, 1.0)))
ob_light_003.location = (9.3, -0.4813, 4.431)
ob_light_003.rotation_euler = (0.6503, 0.05522, 1.866)
ob_light_003.scale = (1.5, 1.5, 1.5)
ob_light_003.lock_rotations_4d = False
ob_light_003.empty_display_type = 'ARROWS'
ob_light_003.color = (0.0, 0.0, 0.0, 0.0)
ob_light_003.lineart.crease_threshold = 0.0
ob_cylinder_004.location = (59.9, 24.51, 10.96)
ob_cylinder_004.scale = (0.5, 0.5, 0.5)
ob_cylinder_004.lineart.crease_threshold = 0.0
ob_light_005.parent = ob_cylinder_006
ob_light_005.matrix_parent_inverse = Matrix(((2.0, -0.0, -0.0, -18.6), (-0.0, 2.0, 0.0, 0.9626), (-0.0, -0.0, 2.0, -8.863), (-0.0, 0.0, -0.0, 1.0)))
ob_light_005.location = (9.3, -0.4813, 4.431)
ob_light_005.rotation_euler = (0.6503, 0.05522, 1.866)
ob_light_005.scale = (1.5, 1.5, 1.5)
ob_light_005.lock_rotations_4d = False
ob_light_005.empty_display_type = 'ARROWS'
ob_light_005.color = (0.0, 0.0, 0.0, 0.0)
ob_light_005.lineart.crease_threshold = 0.0
ob_cylinder_006.location = (75.52, 35.34, 10.96)
ob_cylinder_006.scale = (0.5, 0.5, 0.5)
ob_cylinder_006.lineart.crease_threshold = 0.0
ob_light_007.parent = ob_cylinder_007
ob_light_007.matrix_parent_inverse = Matrix(((2.0, -0.0, -0.0, -18.6), (-0.0, 2.0, 0.0, 0.9626), (-0.0, -0.0, 2.0, -8.863), (-0.0, 0.0, -0.0, 1.0)))
ob_light_007.location = (9.3, -0.4813, 4.431)
ob_light_007.rotation_euler = (0.6503, 0.05522, 1.866)
ob_light_007.scale = (1.5, 1.5, 1.5)
ob_light_007.lock_rotations_4d = False
ob_light_007.empty_display_type = 'ARROWS'
ob_light_007.color = (0.0, 0.0, 0.0, 0.0)
ob_light_007.lineart.crease_threshold = 0.0
ob_cylinder_007.location = (58.46, 53.84, 10.32)
ob_cylinder_007.scale = (0.5, 0.5, 0.5)
ob_cylinder_007.lineart.crease_threshold = 0.0
ob_light_006.parent = ob_cylinder_001
ob_light_006.matrix_parent_inverse = Matrix(((2.0, -0.0, -0.0, -18.6), (-0.0, 2.0, 0.0, 0.9626), (-0.0, -0.0, 2.0, -8.863), (-0.0, 0.0, -0.0, 1.0)))
ob_light_006.location = (9.3, -0.4813, 4.431)
ob_light_006.rotation_euler = (0.6503, 0.05522, 1.866)
ob_light_006.scale = (1.5, 1.5, 1.5)
ob_light_006.lock_rotations_4d = False
ob_light_006.empty_display_type = 'ARROWS'
ob_light_006.color = (0.0, 0.0, 0.0, 0.0)
ob_light_006.lineart.crease_threshold = 0.0
ob_cylinder_001.location = (83.47, 56.33, 10.32)
ob_cylinder_001.scale = (0.5, 0.5, 0.5)
ob_cylinder_001.lineart.crease_threshold = 0.0
ob_light_008.parent = ob_cylinder_008
ob_light_008.matrix_parent_inverse = Matrix(((2.0, -0.0, -0.0, -18.6), (-0.0, 2.0, 0.0, 0.9626), (-0.0, -0.0, 2.0, -8.863), (-0.0, 0.0, -0.0, 1.0)))
ob_light_008.location = (9.3, -0.4813, 4.431)
ob_light_008.rotation_euler = (0.6503, 0.05522, 1.866)
ob_light_008.scale = (1.5, 1.5, 1.5)
ob_light_008.lock_rotations_4d = False
ob_light_008.empty_display_type = 'ARROWS'
ob_light_008.color = (0.0, 0.0, 0.0, 0.0)
ob_light_008.lineart.crease_threshold = 0.0
ob_cylinder_008.location = (61.39, 41.01, 13.27)
ob_cylinder_008.scale = (0.5, 0.5, 0.5)
ob_cylinder_008.lineart.crease_threshold = 0.0

# ---- collection membership
col_collection.objects.link(ob_light)
col_collection.objects.link(ob_camera)
col_collection.objects.link(ob_circle)
col_collection.objects.link(ob_cylinder)
col_collection.objects.link(ob_light_002)
col_collection.objects.link(ob_cylinder_002)
col_collection.objects.link(ob_light_001)
col_collection.objects.link(ob_cylinder_003)
col_collection.objects.link(ob_light_004)
col_collection.objects.link(ob_cylinder_005)
col_collection.objects.link(ob_light_003)
col_collection.objects.link(ob_cylinder_004)
col_collection.objects.link(ob_light_005)
col_collection.objects.link(ob_cylinder_006)
col_collection.objects.link(ob_light_007)
col_collection.objects.link(ob_cylinder_007)
col_collection.objects.link(ob_light_006)
col_collection.objects.link(ob_cylinder_001)
col_collection.objects.link(ob_light_008)
col_collection.objects.link(ob_cylinder_008)

# ---- scene / render settings (as saved in the file)
scene.camera = ob_camera
scene.frame_start = 1; scene.frame_end = 250; scene.frame_set(1)
scene.render.engine = 'BLENDER_EEVEE_NEXT'
scene.cycles.use_denoising = False
scene.cycles.samples = 128
scene.cycles.sampling_pattern = 'TABULATED_SOBOL'
scene.cycles.use_adaptive_sampling = False
scene.cycles.use_light_tree = False
scene.view_settings.view_transform = 'Filmic'
bpy.context.view_layer.update()
